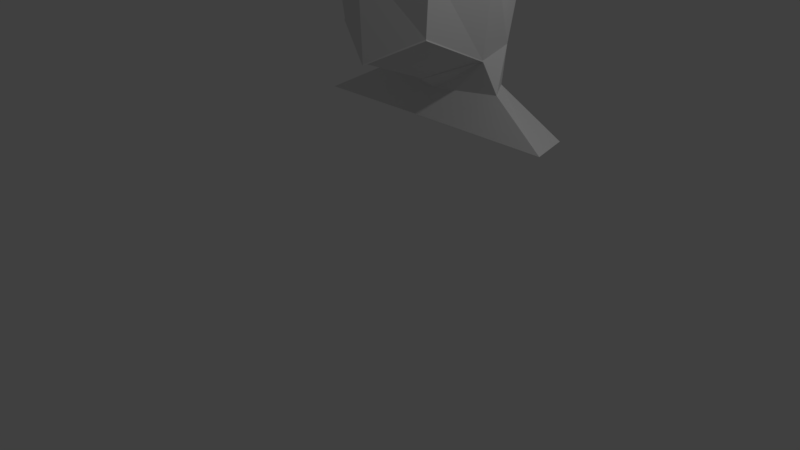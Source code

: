 # Source: untitled4.blend  (saved by Blender 2.79.0; exported with 4.5.12 LTS)
import bpy
from mathutils import Matrix  # noqa: F401  (used for matrix-valued properties, if any)

bpy.ops.wm.read_factory_settings(use_empty=True)
scene = bpy.context.scene
scene.name = 'Scene'

# ---- collections
col_collection_1 = bpy.data.collections.new('Collection 1'); scene.collection.children.link(col_collection_1)

# ---- materials (node trees are filled in below, after node groups)
mat_material = bpy.data.materials.new('Material')
mat_material.alpha_threshold = 0.0
mat_material.use_transparent_shadow = False
mat_material.roughness = 0.5
mat_material.line_color = (0.0, 0.0, 0.0, 1.0)

# ---- material node trees

# ---- world
world_world = bpy.data.worlds.new('World'); scene.world = world_world
world_world.color = (0.05088, 0.05088, 0.05088)
world_world.use_sun_shadow = False
world_world.sun_shadow_jitter_overblur = 0.0
world_world.cycles.sampling_method = 'MANUAL'

# ---- cameras
cam_camera = bpy.data.cameras.new('Camera')
cam_camera.clip_end = 100.0
cam_camera.lens = 35.0
cam_camera.sensor_width = 32.0
cam_camera.sensor_height = 18.0
cam_camera.ortho_scale = 7.314
cam_camera.dof.focus_distance = 0.0
cam_camera.dof.aperture_fstop = 128.0

# ---- lights
light_lamp = bpy.data.lights.new('Lamp', 'POINT')
light_lamp.transmission_factor = 0.0
light_lamp.cutoff_distance = 30.0
light_lamp.energy = 100.0
light_lamp.shadow_buffer_clip_start = 1.001
light_lamp.shadow_soft_size = 0.1
light_lamp.shadow_maximum_resolution = 0.006
light_lamp.use_absolute_resolution = True

# ---- meshes
me_cube = bpy.data.meshes.new('Cube')
me_cube.from_pydata([(0.9975, 0.6537, -1.365), (0.8576, -0.9084, -1.052), (-0.8067, 0.795, -1.057), (0.7975, 0.7998, 1.0), (0.7975, -0.7998, 1.0), (-0.7975, 0.7998, 1.0), (0.9221, 0.2059, -1.554), (0.0, 0.8341, -1.597), (0.9843, 0.9778, -0.03135), (0.0, -1.316, -1.504), (0.9807, -0.9796, -7.362e-09), (0.9768, -5.83e-07, 1.225), (0.0, 0.9796, 1.225), (0.0, -0.9796, 1.225), (0.0, 1.345, -0.02014), (0.0, -1.385, -3.78e-09), (1.24, 0.02183, 0.04021), (0.0, -1.112e-07, 1.631), (0.0, -0.1314, -1.96), (0.9221, 0.2059, -1.554), (0.8576, -0.9084, -1.052), (0.0, -1.316, -1.504), (0.0, -0.1314, -1.96), (0.9221, 0.2059, -1.554), (0.8576, -0.9084, -1.052), (0.0, -1.316, -1.504), (0.0, -0.1314, -1.96), (0.9221, 0.2059, -1.554), (0.8576, -0.9084, -1.052), (0.0, -1.316, -1.504), (0.0, -0.1314, -1.96), (0.9221, 0.2059, -1.554), (0.8576, -0.9084, -1.052), (0.0, -1.316, -1.504), (0.0, -0.1314, -1.96), (0.9258, 0.2082, -1.573), (0.8685, -0.9126, -1.071), (0.0, -1.32, -1.523), (0.0, -0.1225, -1.972), (0.919, 0.2035, -1.533), (0.8462, -0.9039, -1.032), (0.0, -1.311, -1.483), (0.0, -0.1397, -1.945), (2.047, 0.711, -2.632), (2.252, -0.02592, -2.613), (0.0, 0.983, -2.573), (0.0, -0.05746, -2.589), (0.0, 0.9063, -2.165), (1.172, 0.2637, -2.041), (1.034, 0.5237, -1.954), (0.0, 0.1814, -2.168)], [(7, 2), (12, 5)], [(16, 11, 4, 10), (3, 8, 14, 12), (8, 0, 7, 14), (1, 10, 15, 9), (10, 4, 13, 15), (6, 16, 10, 1), (0, 8, 16, 6), (8, 3, 11, 16), (11, 17, 13, 4), (3, 12, 17, 11), (49, 48, 44, 43), (6, 1, 20, 19), (20, 21, 25, 24), (1, 9, 21, 20), (18, 6, 19, 22), (26, 23, 27, 30), (22, 19, 23, 26), (19, 20, 24, 23), (30, 27, 31, 34), (23, 24, 28, 27), (24, 25, 29, 28), (34, 31, 35, 38), (27, 28, 32, 31), (28, 29, 33, 32), (36, 37, 41, 40), (31, 32, 36, 35), (32, 33, 37, 36), (39, 40, 41, 42), (38, 35, 39, 42), (35, 36, 40, 39), (43, 44, 46, 45), (47, 49, 43, 45), (48, 50, 46, 44), (6, 18, 50, 48), (7, 0, 49, 47), (0, 6, 48, 49)])
me_cube.materials.append(mat_material)
me_cube.use_remesh_preserve_volume = False
me_cube.use_remesh_preserve_attributes = False
me_cube.use_mirror_vertex_groups = False
me_cube.update()

# ---- objects
ob_cube = bpy.data.objects.new('Cube', me_cube)
ob_lamp = bpy.data.objects.new('Lamp', light_lamp)
ob_camera = bpy.data.objects.new('Camera', cam_camera)

# ---- transforms, parenting, visibility, modifiers, constraints
ob_cube.location = (0.02403, 0.9978, 3.723)
ob_cube.scale = (0.809, 0.809, 0.809)
ob_cube.lock_rotations_4d = False
ob_cube.empty_display_type = 'ARROWS'
ob_cube.lineart.crease_threshold = 0.0
_m = ob_cube.modifiers.new('Mirror', 'MIRROR')
_m.use_clip = True
ob_lamp.location = (4.076, 1.005, 5.904)
ob_lamp.rotation_euler = (0.6503, 0.05522, 1.866)
ob_lamp.lock_rotations_4d = False
ob_lamp.empty_display_type = 'ARROWS'
ob_lamp.color = (0.0, 0.0, 0.0, 0.0)
ob_lamp.lineart.crease_threshold = 0.0
ob_camera.location = (7.481, -6.508, 5.344)
ob_camera.rotation_euler = (1.109, 0.0, 0.8149)
ob_camera.lock_rotations_4d = False
ob_camera.empty_display_type = 'ARROWS'
ob_camera.color = (0.0, 0.0, 0.0, 0.0)
ob_camera.display_type = 'WIRE'
ob_camera.lineart.crease_threshold = 0.0

# ---- collection membership
col_collection_1.objects.link(ob_cube)
col_collection_1.objects.link(ob_lamp)
col_collection_1.objects.link(ob_camera)

# ---- scene / render settings (as saved in the file)
scene.camera = ob_camera
scene.frame_start = 1; scene.frame_end = 250; scene.frame_set(1)
scene.render.engine = 'BLENDER_EEVEE_NEXT'
scene.render.resolution_percentage = 50
scene.render.dither_intensity = 0.0
scene.cycles.use_denoising = False
scene.cycles.samples = 128
scene.cycles.sampling_pattern = 'TABULATED_SOBOL'
scene.cycles.use_adaptive_sampling = False
scene.cycles.use_light_tree = False
scene.cycles.blur_glossy = 0.0
scene.cycles.sample_clamp_indirect = 0.0
scene.view_settings.view_transform = 'Standard'
bpy.context.view_layer.update()
